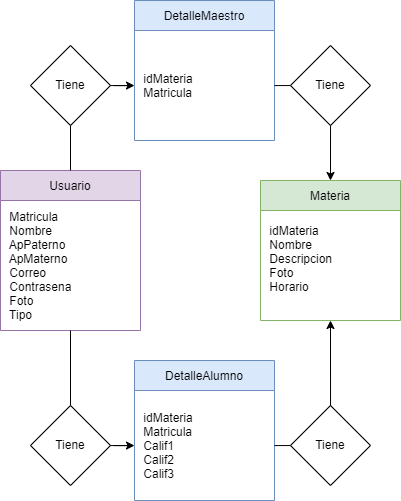

The diagram above was exported from draw.io. Its source (the exported page's mxGraphModel, read from the mxfile embedded in the PNG):
<mxGraphModel dx="1021" dy="1748" grid="1" gridSize="10" guides="1" tooltips="1" connect="1" arrows="1" fold="1" page="1" pageScale="1" pageWidth="827" pageHeight="1169" math="0" shadow="0">
  <root>
    <mxCell id="0" />
    <mxCell id="1" parent="0" />
    <mxCell id="JR0QqLVwW_2XxuEh83SN-5" style="edgeStyle=orthogonalEdgeStyle;rounded=0;orthogonalLoop=1;jettySize=auto;html=1;startArrow=none;" edge="1" parent="1" source="SjI2Q2d5Zsp9NYT6gGgQ-8" target="SjI2Q2d5Zsp9NYT6gGgQ-6">
      <mxGeometry relative="1" as="geometry" />
    </mxCell>
    <mxCell id="JR0QqLVwW_2XxuEh83SN-7" style="edgeStyle=orthogonalEdgeStyle;rounded=0;orthogonalLoop=1;jettySize=auto;html=1;startArrow=none;" edge="1" parent="1" source="SjI2Q2d5Zsp9NYT6gGgQ-15" target="JR0QqLVwW_2XxuEh83SN-2">
      <mxGeometry relative="1" as="geometry" />
    </mxCell>
    <mxCell id="oBbSxD-3m84aA63lKta9-1" value="Usuario" style="swimlane;fontStyle=0;childLayout=stackLayout;horizontal=1;startSize=30;horizontalStack=0;resizeParent=1;resizeParentMax=0;resizeLast=0;collapsible=1;marginBottom=0;fillColor=#e1d5e7;strokeColor=#9673a6;" parent="1" vertex="1">
      <mxGeometry x="140" y="90" width="140" height="160" as="geometry" />
    </mxCell>
    <mxCell id="oBbSxD-3m84aA63lKta9-2" value=" Matricula&#10; Nombre&#10; ApPaterno&#10; ApMaterno&#10; Correo&#10; Contrasena&#10; Foto&#10; Tipo" style="text;strokeColor=none;fillColor=none;align=left;verticalAlign=middle;spacingLeft=4;spacingRight=4;overflow=hidden;points=[[0,0.5],[1,0.5]];portConstraint=eastwest;rotatable=0;" parent="oBbSxD-3m84aA63lKta9-1" vertex="1">
      <mxGeometry y="30" width="140" height="130" as="geometry" />
    </mxCell>
    <mxCell id="sY4cpxfdG3bBAYCWIBuM-1" value="Materia" style="swimlane;fontStyle=0;childLayout=stackLayout;horizontal=1;startSize=30;horizontalStack=0;resizeParent=1;resizeParentMax=0;resizeLast=0;collapsible=1;marginBottom=0;fillColor=#d5e8d4;strokeColor=#82b366;" parent="1" vertex="1">
      <mxGeometry x="400" y="100" width="140" height="140" as="geometry" />
    </mxCell>
    <mxCell id="sY4cpxfdG3bBAYCWIBuM-2" value=" idMateria&#10; Nombre&#10; Descripcion&#10; Foto&#10; Horario    &#10;" style="text;strokeColor=none;fillColor=none;align=left;verticalAlign=middle;spacingLeft=4;spacingRight=4;overflow=hidden;points=[[0,0.5],[1,0.5]];portConstraint=eastwest;rotatable=0;" parent="sY4cpxfdG3bBAYCWIBuM-1" vertex="1">
      <mxGeometry y="30" width="140" height="110" as="geometry" />
    </mxCell>
    <mxCell id="JR0QqLVwW_2XxuEh83SN-1" value="DetalleAlumno" style="swimlane;fontStyle=0;childLayout=stackLayout;horizontal=1;startSize=30;horizontalStack=0;resizeParent=1;resizeParentMax=0;resizeLast=0;collapsible=1;marginBottom=0;fillColor=#dae8fc;strokeColor=#6c8ebf;" vertex="1" parent="1">
      <mxGeometry x="274" y="280" width="140" height="140" as="geometry" />
    </mxCell>
    <mxCell id="JR0QqLVwW_2XxuEh83SN-2" value=" idMateria&#10; Matricula&#10; Calif1&#10; Calif2&#10; Calif3" style="text;strokeColor=none;fillColor=none;align=left;verticalAlign=middle;spacingLeft=4;spacingRight=4;overflow=hidden;points=[[0,0.5],[1,0.5]];portConstraint=eastwest;rotatable=0;" vertex="1" parent="JR0QqLVwW_2XxuEh83SN-1">
      <mxGeometry y="30" width="140" height="110" as="geometry" />
    </mxCell>
    <mxCell id="SjI2Q2d5Zsp9NYT6gGgQ-5" value="DetalleMaestro" style="swimlane;fontStyle=0;childLayout=stackLayout;horizontal=1;startSize=30;horizontalStack=0;resizeParent=1;resizeParentMax=0;resizeLast=0;collapsible=1;marginBottom=0;fillColor=#dae8fc;strokeColor=#6c8ebf;" vertex="1" parent="1">
      <mxGeometry x="274" y="-80" width="140" height="140" as="geometry" />
    </mxCell>
    <mxCell id="SjI2Q2d5Zsp9NYT6gGgQ-6" value=" idMateria&#10; Matricula" style="text;strokeColor=none;fillColor=none;align=left;verticalAlign=middle;spacingLeft=4;spacingRight=4;overflow=hidden;points=[[0,0.5],[1,0.5]];portConstraint=eastwest;rotatable=0;" vertex="1" parent="SjI2Q2d5Zsp9NYT6gGgQ-5">
      <mxGeometry y="30" width="140" height="110" as="geometry" />
    </mxCell>
    <mxCell id="JR0QqLVwW_2XxuEh83SN-6" style="edgeStyle=orthogonalEdgeStyle;rounded=0;orthogonalLoop=1;jettySize=auto;html=1;entryX=0.5;entryY=0;entryDx=0;entryDy=0;" edge="1" parent="1" source="SjI2Q2d5Zsp9NYT6gGgQ-6" target="sY4cpxfdG3bBAYCWIBuM-1">
      <mxGeometry relative="1" as="geometry" />
    </mxCell>
    <mxCell id="JR0QqLVwW_2XxuEh83SN-8" style="edgeStyle=orthogonalEdgeStyle;rounded=0;orthogonalLoop=1;jettySize=auto;html=1;entryX=0.5;entryY=1;entryDx=0;entryDy=0;entryPerimeter=0;" edge="1" parent="1" source="JR0QqLVwW_2XxuEh83SN-2" target="sY4cpxfdG3bBAYCWIBuM-2">
      <mxGeometry relative="1" as="geometry" />
    </mxCell>
    <mxCell id="SjI2Q2d5Zsp9NYT6gGgQ-8" value="Tiene" style="rhombus;whiteSpace=wrap;html=1;" vertex="1" parent="1">
      <mxGeometry x="170" y="-35" width="80" height="80" as="geometry" />
    </mxCell>
    <mxCell id="SjI2Q2d5Zsp9NYT6gGgQ-9" value="" style="edgeStyle=orthogonalEdgeStyle;rounded=0;orthogonalLoop=1;jettySize=auto;html=1;endArrow=none;" edge="1" parent="1" source="oBbSxD-3m84aA63lKta9-1" target="SjI2Q2d5Zsp9NYT6gGgQ-8">
      <mxGeometry relative="1" as="geometry">
        <mxPoint x="210" y="90" as="sourcePoint" />
        <mxPoint x="274" y="5" as="targetPoint" />
      </mxGeometry>
    </mxCell>
    <mxCell id="SjI2Q2d5Zsp9NYT6gGgQ-10" value="&lt;span&gt;Tiene&lt;/span&gt;" style="rhombus;whiteSpace=wrap;html=1;" vertex="1" parent="1">
      <mxGeometry x="430" y="-35" width="80" height="80" as="geometry" />
    </mxCell>
    <mxCell id="SjI2Q2d5Zsp9NYT6gGgQ-13" value="&lt;span&gt;Tiene&lt;/span&gt;" style="rhombus;whiteSpace=wrap;html=1;" vertex="1" parent="1">
      <mxGeometry x="430" y="325" width="80" height="80" as="geometry" />
    </mxCell>
    <mxCell id="SjI2Q2d5Zsp9NYT6gGgQ-15" value="&lt;span&gt;Tiene&lt;/span&gt;" style="rhombus;whiteSpace=wrap;html=1;" vertex="1" parent="1">
      <mxGeometry x="170" y="325" width="80" height="80" as="geometry" />
    </mxCell>
    <mxCell id="SjI2Q2d5Zsp9NYT6gGgQ-16" value="" style="edgeStyle=orthogonalEdgeStyle;rounded=0;orthogonalLoop=1;jettySize=auto;html=1;endArrow=none;" edge="1" parent="1" source="oBbSxD-3m84aA63lKta9-1" target="SjI2Q2d5Zsp9NYT6gGgQ-15">
      <mxGeometry relative="1" as="geometry">
        <mxPoint x="210" y="250" as="sourcePoint" />
        <mxPoint x="274" y="365" as="targetPoint" />
      </mxGeometry>
    </mxCell>
  </root>
</mxGraphModel>